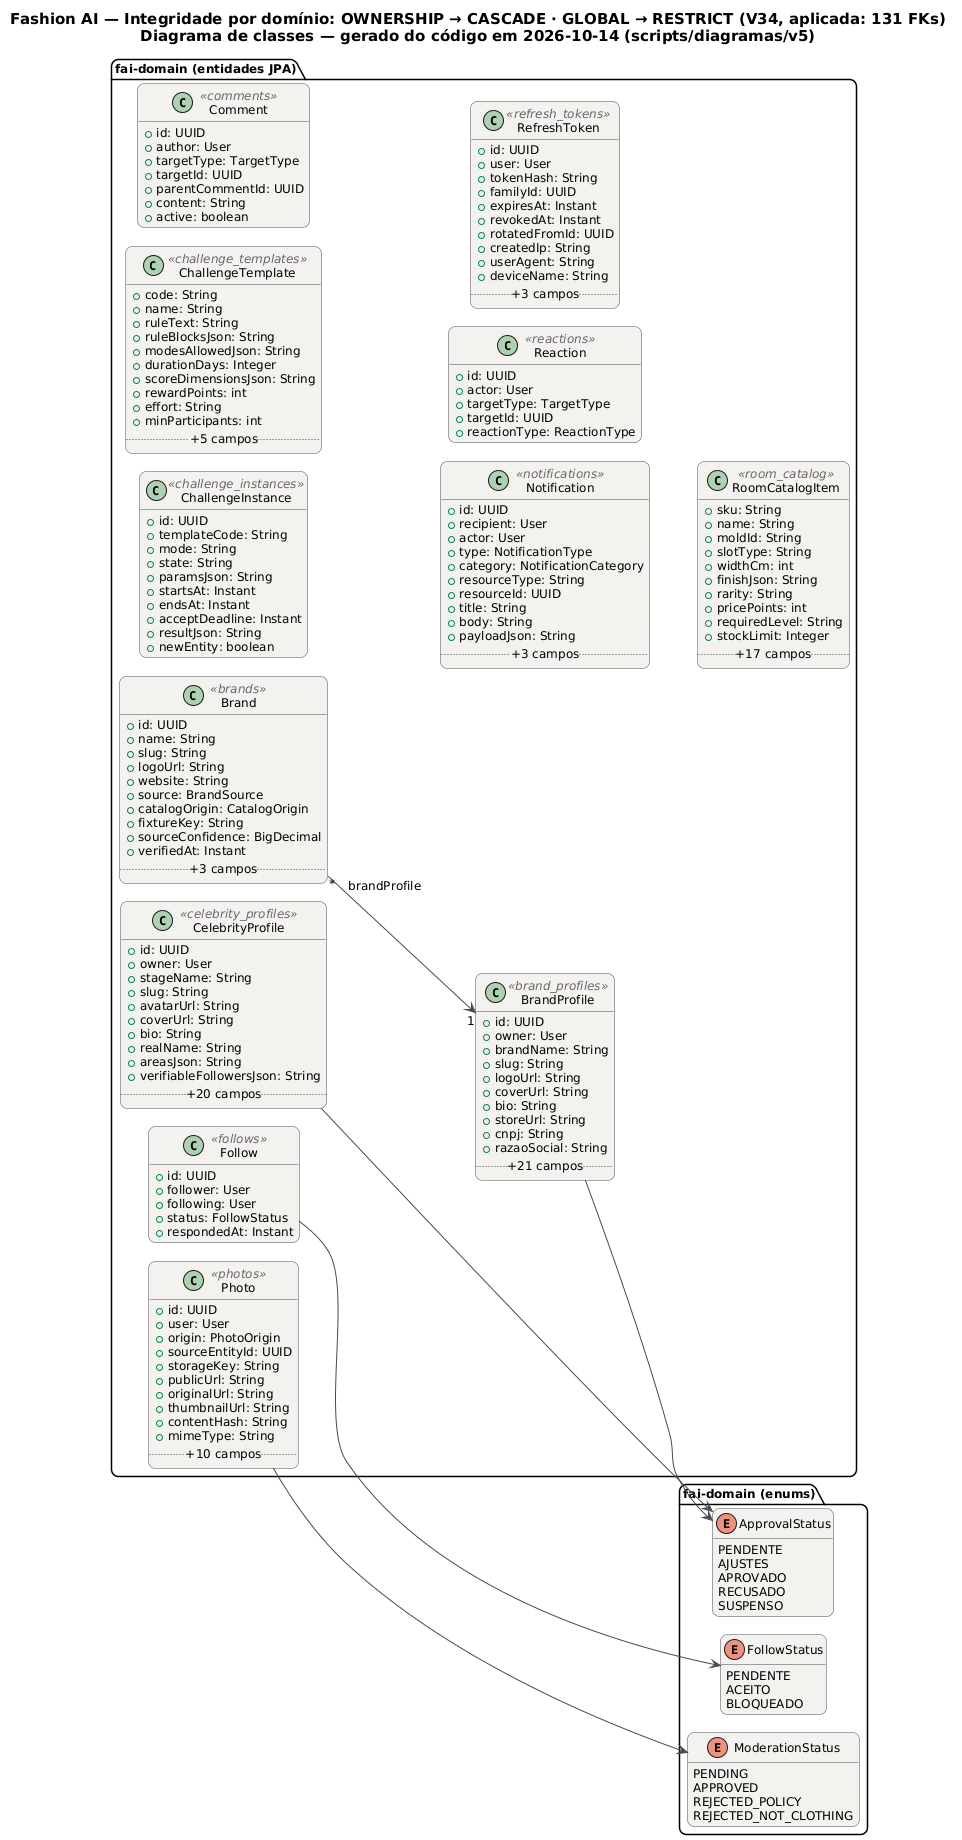

The diagram above was rendered by PlantUML. Its source (embedded in the PNG):
@startuml DB_Classes_Dominios
!pragma layout smetana
skinparam backgroundColor #FFFFFF
skinparam shadowing false
skinparam defaultFontName "DejaVu Sans"
skinparam defaultFontSize 12
skinparam titleFontSize 15
skinparam roundcorner 14
skinparam ArrowColor #52606D
skinparam note {
  BackgroundColor #FFFDEB
  BorderColor #D8CE78
  FontColor #554F24
}
skinparam class {
  BackgroundColor #F4F2EF
  BorderColor #4A4852
  ArrowColor #4A4852
  StereotypeFontColor #6B6470
}
hide empty members
left to right direction
title Fashion AI — Integridade por domínio: OWNERSHIP → CASCADE · GLOBAL → RESTRICT (V34, aplicada: 131 FKs)\nDiagrama de classes — gerado do código em 2026-10-14 (scripts/diagramas/v5)

package "fai-domain (entidades JPA)" {
  class Follow <<follows>> {
    +id: UUID
    +follower: User
    +following: User
    +status: FollowStatus
    +respondedAt: Instant
  }
  class Brand <<brands>> {
    +id: UUID
    +name: String
    +slug: String
    +logoUrl: String
    +website: String
    +source: BrandSource
    +catalogOrigin: CatalogOrigin
    +fixtureKey: String
    +sourceConfidence: BigDecimal
    +verifiedAt: Instant
    .. +3 campos ..
  }
  class BrandProfile <<brand_profiles>> {
    +id: UUID
    +owner: User
    +brandName: String
    +slug: String
    +logoUrl: String
    +coverUrl: String
    +bio: String
    +storeUrl: String
    +cnpj: String
    +razaoSocial: String
    .. +21 campos ..
  }
  class CelebrityProfile <<celebrity_profiles>> {
    +id: UUID
    +owner: User
    +stageName: String
    +slug: String
    +avatarUrl: String
    +coverUrl: String
    +bio: String
    +realName: String
    +areasJson: String
    +verifiableFollowersJson: String
    .. +20 campos ..
  }
  class ChallengeInstance <<challenge_instances>> {
    +id: UUID
    +templateCode: String
    +mode: String
    +state: String
    +paramsJson: String
    +startsAt: Instant
    +endsAt: Instant
    +acceptDeadline: Instant
    +resultJson: String
    +newEntity: boolean
  }
  class ChallengeTemplate <<challenge_templates>> {
    +code: String
    +name: String
    +ruleText: String
    +ruleBlocksJson: String
    +modesAllowedJson: String
    +durationDays: Integer
    +scoreDimensionsJson: String
    +rewardPoints: int
    +effort: String
    +minParticipants: int
    .. +5 campos ..
  }
  class Comment <<comments>> {
    +id: UUID
    +author: User
    +targetType: TargetType
    +targetId: UUID
    +parentCommentId: UUID
    +content: String
    +active: boolean
  }
  class Notification <<notifications>> {
    +id: UUID
    +recipient: User
    +actor: User
    +type: NotificationType
    +category: NotificationCategory
    +resourceType: String
    +resourceId: UUID
    +title: String
    +body: String
    +payloadJson: String
    .. +3 campos ..
  }
  class Photo <<photos>> {
    +id: UUID
    +user: User
    +origin: PhotoOrigin
    +sourceEntityId: UUID
    +storageKey: String
    +publicUrl: String
    +originalUrl: String
    +thumbnailUrl: String
    +contentHash: String
    +mimeType: String
    .. +10 campos ..
  }
  class Reaction <<reactions>> {
    +id: UUID
    +actor: User
    +targetType: TargetType
    +targetId: UUID
    +reactionType: ReactionType
  }
  class RefreshToken <<refresh_tokens>> {
    +id: UUID
    +user: User
    +tokenHash: String
    +familyId: UUID
    +expiresAt: Instant
    +revokedAt: Instant
    +rotatedFromId: UUID
    +createdIp: String
    +userAgent: String
    +deviceName: String
    .. +3 campos ..
  }
  class RoomCatalogItem <<room_catalog>> {
    +sku: String
    +name: String
    +moldId: String
    +slotType: String
    +widthCm: int
    +finishJson: String
    +rarity: String
    +pricePoints: int
    +requiredLevel: String
    +stockLimit: Integer
    .. +17 campos ..
  }
}
package "fai-domain (enums)" {
  enum FollowStatus {
    PENDENTE
    ACEITO
    BLOQUEADO
  }
  enum ApprovalStatus {
    PENDENTE
    AJUSTES
    APROVADO
    RECUSADO
    SUSPENSO
  }
  enum ModerationStatus {
    PENDING
    APPROVED
    REJECTED_POLICY
    REJECTED_NOT_CLOTHING
  }
}
Brand "*" --> "1" BrandProfile : brandProfile
BrandProfile --> ApprovalStatus
CelebrityProfile --> ApprovalStatus
Follow --> FollowStatus
Photo --> ModerationStatus
@enduml